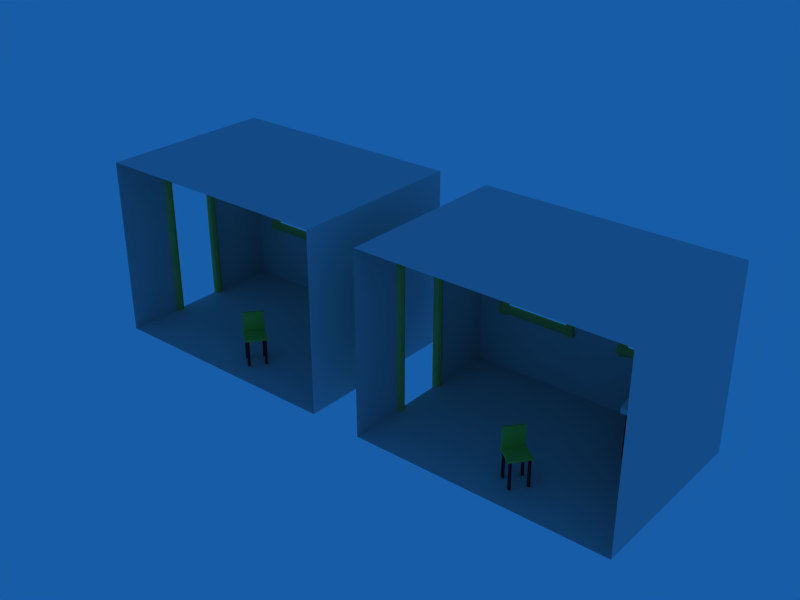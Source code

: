 # Source: room_for_parallax.blend  (saved by Blender 2.45.0; exported with 4.5.12 LTS)
import bpy
from mathutils import Matrix  # noqa: F401  (used for matrix-valued properties, if any)

bpy.ops.wm.read_factory_settings(use_empty=True)
scene = bpy.context.scene
scene.name = 'Scene'

# ---- collections
col_collection_1 = bpy.data.collections.new('Collection 1'); scene.collection.children.link(col_collection_1)

# ---- materials (node trees are filled in below, after node groups)
mat_material = bpy.data.materials.new('Material')
mat_material.alpha_threshold = 0.0
mat_material.preview_render_type = 'CUBE'
mat_material.roughness = 0.5
mat_material.line_color = (0.0, 0.0, 0.0, 1.0)
mat_matwhiteundertexture = bpy.data.materials.new('MatWhiteUnderTexture')
mat_matwhiteundertexture.alpha_threshold = 0.0
mat_matwhiteundertexture.preview_render_type = 'CUBE'
mat_matwhiteundertexture.diffuse_color = (1.0, 1.0, 1.0, 1.0)
mat_matwhiteundertexture.specular_color = (0.14, 0.14, 0.14)
mat_matwhiteundertexture.roughness = 0.5
mat_matwhiteundertexture.line_color = (0.0, 0.0, 0.0, 1.0)
mat_matwoodlegs = bpy.data.materials.new('MatWoodLegs')
mat_matwoodlegs.alpha_threshold = 0.0
mat_matwoodlegs.preview_render_type = 'CUBE'
mat_matwoodlegs.diffuse_color = (0.4, 0.12, 0.18, 1.0)
mat_matwoodlegs.specular_color = (0.14, 0.14, 0.14)
mat_matwoodlegs.roughness = 0.5
mat_matwoodlegs.line_color = (0.0, 0.0, 0.0, 1.0)
mat_matwood = bpy.data.materials.new('MatWood')
mat_matwood.alpha_threshold = 0.0
mat_matwood.preview_render_type = 'CUBE'
mat_matwood.diffuse_color = (0.5416, 0.7858, 0.2975, 1.0)
mat_matwood.specular_color = (0.14, 0.14, 0.14)
mat_matwood.roughness = 0.5
mat_matwood.line_color = (0.0, 0.0, 0.0, 1.0)
mat_matwoodedges = bpy.data.materials.new('MatWoodEdges')
mat_matwoodedges.alpha_threshold = 0.0
mat_matwoodedges.preview_render_type = 'CUBE'
mat_matwoodedges.diffuse_color = (0.7376, 0.7617, 0.3756, 1.0)
mat_matwoodedges.specular_color = (0.0, 0.0, 0.0)
mat_matwoodedges.roughness = 0.5
mat_matwoodedges.line_color = (0.0, 0.0, 0.0, 1.0)

# ---- node groups
ng_auto_smooth = bpy.data.node_groups.new('Auto Smooth', 'GeometryNodeTree')
_s = ng_auto_smooth.interface.new_socket(name='Geometry', in_out='OUTPUT', socket_type='NodeSocketGeometry')
_s = ng_auto_smooth.interface.new_socket(name='Geometry', in_out='INPUT', socket_type='NodeSocketGeometry')
_s = ng_auto_smooth.interface.new_socket(name='Angle', in_out='INPUT', socket_type='NodeSocketFloat')
_s.subtype = 'ANGLE'
_s.min_value = 0.0
_s.max_value = 3.142
ng_auto_smooth.is_modifier = True
_N = ng_auto_smooth.nodes; _L = ng_auto_smooth.links
n0 = _N.new('NodeGroupOutput'); n0.name = 'Group Output'; n0.location = (480, -100)
n1 = _N.new('NodeGroupInput'); n1.name = 'Group Input'; n1.location = (-420, -300)
n2 = _N.new('NodeGroupInput'); n2.name = 'Group Input.001'; n2.location = (-60, -100)
n3 = _N.new('GeometryNodeSetShadeSmooth'); n3.name = 'Set Shade Smooth'; n3.location = (120, -100)
n3.domain = 'EDGE'
n4 = _N.new('GeometryNodeSetShadeSmooth'); n4.name = 'Set Shade Smooth.001'; n4.location = (300, -100)
n5 = _N.new('GeometryNodeInputMeshEdgeAngle'); n5.name = 'Edge Angle'; n5.location = (-420, -220)
n6 = _N.new('GeometryNodeInputEdgeSmooth'); n6.name = 'Is Edge Smooth'; n6.location = (-60, -160)
n7 = _N.new('GeometryNodeInputShadeSmooth'); n7.name = 'Is Face Smooth'; n7.location = (-240, -340)
n8 = _N.new('FunctionNodeBooleanMath'); n8.name = 'Boolean Math'; n8.location = (-60, -220)
n9 = _N.new('FunctionNodeCompare'); n9.name = 'Compare'; n9.location = (-240, -180)
n9.operation = 'LESS_EQUAL'
_L.new(n5.outputs[0], n9.inputs[0])
_L.new(n4.outputs[0], n0.inputs[0])
_L.new(n1.outputs[1], n9.inputs[1])
_L.new(n9.outputs[0], n8.inputs[0])
_L.new(n7.outputs[0], n8.inputs[1])
_L.new(n2.outputs[0], n3.inputs[0])
_L.new(n6.outputs[0], n3.inputs[1])
_L.new(n3.outputs[0], n4.inputs[0])
_L.new(n8.outputs[0], n3.inputs[2])
n0.is_active_output = True

# ---- material node trees

# ---- world
world_world = bpy.data.worlds.new('World'); scene.world = world_world
world_world.color = (0.09224, 0.3601, 0.6523)
world_world.use_sun_shadow = False
world_world.sun_shadow_jitter_overblur = 0.0
world_world.cycles.sampling_method = 'MANUAL'
world_world.cycles.sample_map_resolution = 256

# ---- meshes
me_cube_007 = bpy.data.meshes.new('Cube.007')
me_cube_007.from_pydata([(1.4, 1.0, -1.0), (1.4, -1.0, -1.0), (-1.4, -1.0, -1.0), (-1.4, 1.0, -1.0), (1.4, 1.0, 1.0), (1.4, -1.0, 1.0), (-1.4, -1.0, 1.0), (-1.4, 1.0, 1.0), (-1.4, -0.3615, -1.0), (-1.4, 0.2318, -1.0), (-1.4, -0.3615, 0.6), (-1.4, 0.2318, 0.6), (-1.1, 1.0, -0.3), (-1.1, 1.0, 0.8), (-0.3, 1.0, 0.8), (-0.3, 1.0, -0.3), (1.1, 1.0, -0.3), (1.1, 1.0, 0.8), (0.3, 1.0, 0.8), (0.3, 1.0, -0.3)], [], [(4, 7, 6, 5), (0, 4, 5, 1), (2, 8, 1), (3, 0, 9), (6, 7, 11, 10), (3, 9, 11, 7), (2, 6, 10, 8), (9, 0, 1, 8), (14, 4, 18), (4, 17, 18), (13, 12, 7), (12, 3, 7), (4, 14, 7), (14, 13, 7), (0, 16, 4), (16, 17, 4), (12, 15, 3), (15, 19, 3), (19, 0, 3), (16, 0, 19), (19, 15, 14), (19, 14, 18)])
_uv = me_cube_007.uv_layers.new(name='UVTex')
_uv.uv.foreach_set('vector', [0.5039, 0.02785, -3.696, 0.02785, -3.696, -2.972, 0.5039, -2.972, 0.02785, 0.5, 0.02785, 3.5, -2.972, 3.5, -2.972, 0.5, 0.3039, 0.02785, 0.3039, 0.9856, 4.504, 0.02785, 0.3039, 0.02785, 4.504, 0.02785, 0.3039, -1.124, 0.02785, 0.5, 3.028, 0.5, 1.876, -0.1, 0.9856, -0.1, 0.02785, 0.5, -1.124, 0.5, -1.124, 2.9, 0.02785, 3.5, 0.02785, 0.5, 0.02785, 3.5, 0.9856, 2.9, 0.9856, 0.5, 0.3039, 0.8755, 4.504, 2.028, 4.504, -0.9722, 0.3039, -0.01444, 0.9539, 0.2, 3.504, 0.5, 1.854, 0.2, 0.5039, 0.5, 0.05394, 0.2, -1.146, 0.2, 0.7539, 0.2, 0.7539, -1.45, 0.3039, 0.5, 0.7539, 0.55, 0.3039, -0.5, 0.3039, 2.5, 0.5039, 0.5, -2.046, 0.2, -3.696, 0.5, 0.9539, 0.2, -0.2461, 0.2, -0.6961, 0.5, 0.5039, 0.5, 0.05394, 1.55, 0.5039, 3.5, 0.05394, 0.55, 0.05394, 2.2, 0.5039, 2.5, 0.7539, 0.55, 1.954, 0.55, 0.3039, -0.5, 0.9539, 0.55, 1.854, 0.55, -0.6961, -0.5, 0.8539, 0.55, 2.504, -0.5, -1.696, -0.5, 0.05394, 0.55, 0.5039, -0.5, -1.146, 0.55, 0.8539, 0.55, -0.04606, 0.55, -0.04606, 2.2, 0.8539, 0.55, -0.04606, 2.2, 0.8539, 2.2])
me_cube_007.materials.append(mat_material)
me_cube_007.use_remesh_preserve_volume = False
me_cube_007.use_remesh_preserve_attributes = False
me_cube_007.use_mirror_vertex_groups = False
me_cube_007.update()
me_cube_006 = bpy.data.meshes.new('Cube.006')
me_cube_006.from_pydata([(0.3, 0.3, 0.03), (0.3, -0.3, 0.03), (-0.3, -0.3, 0.03), (-0.3, 0.3, 0.03), (0.3, 0.3, -0.03), (0.3, -0.3, -0.03), (-0.3, -0.3, -0.03), (-0.3, 0.3, -0.03)], [], [(0, 3, 2, 1), (4, 5, 6, 7), (0, 1, 5, 4), (1, 2, 6, 5), (2, 3, 7, 6), (3, 0, 4, 7)])
_uv = me_cube_006.uv_layers.new(name='UVTex')
_uv.uv.foreach_set('vector', [0.0, 1.0, 1.0, 1.0, 1.0, 0.0, 0.0, 0.0, 0.0, 1.0, 1.0, 1.0, 1.0, 0.0, 0.0, 0.0, 0.0, 1.0, 1.0, 1.0, 1.0, 0.0, 0.0, 0.0, 0.0, 1.0, 1.0, 1.0, 1.0, 0.0, 0.0, 0.0, 0.0, 1.0, 1.0, 1.0, 1.0, 0.0, 0.0, 0.0, 1.0, 0.0, 0.0, 0.0, 0.0, 1.0, 1.0, 1.0])
me_cube_006.materials.append(mat_matwhiteundertexture)
me_cube_006.use_remesh_preserve_volume = False
me_cube_006.use_remesh_preserve_attributes = False
me_cube_006.use_mirror_vertex_groups = False
me_cube_006.update()
me_tableleg_001 = bpy.data.meshes.new('TableLeg.001')
me_tableleg_001.from_pydata([(0.02913, 0.02913, 0.0), (0.03806, 0.01576, 0.0), (0.04119, -1.801e-09, 0.0), (0.03806, -0.01576, 0.0), (0.02913, -0.02913, 0.0), (0.01576, -0.03806, 0.0), (6.22e-09, -0.04119, 0.0), (-0.01576, -0.03806, 0.0), (-0.02913, -0.02913, 0.0), (-0.03806, -0.01576, 0.0), (-0.04119, 4.912e-10, 0.0), (-0.03806, 0.01576, 0.0), (-0.02913, 0.02913, 0.0), (-0.01576, 0.03806, 0.0), (2.684e-08, 0.04119, 0.0), (0.01576, 0.03806, 0.0), (0.02913, 0.02913, -0.6), (0.03806, 0.01576, -0.6), (0.04119, -1.801e-09, -0.6), (0.03806, -0.01576, -0.6), (0.02913, -0.02913, -0.6), (0.01576, -0.03806, -0.6), (6.22e-09, -0.04119, -0.6), (-0.01576, -0.03806, -0.6), (-0.02913, -0.02913, -0.6), (-0.03806, -0.01576, -0.6), (-0.04119, 4.912e-10, -0.6), (-0.03806, 0.01576, -0.6), (-0.02913, 0.02913, -0.6), (-0.01576, 0.03806, -0.6), (2.684e-08, 0.04119, -0.6), (0.01576, 0.03806, -0.6)], [], [(1, 0, 16, 17), (2, 1, 17, 18), (3, 2, 18, 19), (4, 3, 19, 20), (5, 4, 20, 21), (6, 5, 21, 22), (7, 6, 22, 23), (8, 7, 23, 24), (9, 8, 24, 25), (10, 9, 25, 26), (11, 10, 26, 27), (12, 11, 27, 28), (13, 12, 28, 29), (14, 13, 29, 30), (15, 14, 30, 31), (0, 15, 31, 16), (31, 30, 29), (31, 29, 28), (16, 31, 28), (16, 28, 27), (17, 16, 27), (17, 27, 26), (18, 17, 26), (18, 26, 25), (19, 18, 25), (19, 25, 24), (20, 19, 24), (21, 20, 24), (21, 24, 23), (21, 23, 22), (15, 14, 13), (15, 13, 12), (0, 15, 12), (0, 12, 11), (1, 0, 11), (1, 11, 10), (2, 1, 10), (2, 10, 9), (3, 2, 9), (3, 9, 8), (4, 3, 8), (5, 4, 8), (5, 8, 7), (5, 7, 6)])
me_tableleg_001.polygons.foreach_set('use_smooth', [True] * 44)
me_tableleg_001.materials.append(mat_matwoodlegs)
me_tableleg_001.use_remesh_preserve_volume = False
me_tableleg_001.use_remesh_preserve_attributes = False
me_tableleg_001.use_mirror_vertex_groups = False
me_tableleg_001.update()
me_cube_005 = bpy.data.meshes.new('Cube.005')
me_cube_005.from_pydata([(0.3, 0.3, 0.03), (0.3, -0.3, 0.03), (-0.3, -0.3, 0.03), (-0.3, 0.3, 0.03), (0.3, 0.3, -0.03), (0.3, -0.3, -0.03), (-0.3, -0.3, -0.03), (-0.3, 0.3, -0.03)], [], [(0, 1, 2, 3), (4, 7, 6, 5), (0, 4, 5, 1), (1, 5, 6, 2), (2, 6, 7, 3), (4, 0, 3, 7)])
me_cube_005.materials.append(mat_matwood)
me_cube_005.use_remesh_preserve_volume = False
me_cube_005.use_remesh_preserve_attributes = False
me_cube_005.use_mirror_vertex_groups = False
me_cube_005.update()
me_cube_004 = bpy.data.meshes.new('Cube.004')
me_cube_004.from_pydata([(0.3, 0.3, 0.03), (0.3, -0.3, 0.03), (-0.3, -0.3, 0.03), (-0.3, 0.3, 0.03), (0.3, 0.3, -0.03), (0.3, -0.3, -0.03), (-0.3, -0.3, -0.03), (-0.3, 0.3, -0.03)], [], [(0, 1, 2, 3), (4, 7, 6, 5), (0, 4, 5, 1), (1, 5, 6, 2), (2, 6, 7, 3), (4, 0, 3, 7)])
me_cube_004.materials.append(mat_matwood)
me_cube_004.use_remesh_preserve_volume = False
me_cube_004.use_remesh_preserve_attributes = False
me_cube_004.use_mirror_vertex_groups = False
me_cube_004.update()
me_woodleg_001 = bpy.data.meshes.new('WoodLeg.001')
me_woodleg_001.from_pydata([(0.01055, 0.01055, -0.239), (0.01379, 0.005712, -0.239), (0.01493, -6.524e-10, -0.239), (0.01379, -0.005712, -0.239), (0.01055, -0.01055, -0.239), (0.005712, -0.01379, -0.239), (2.254e-09, -0.01493, -0.239), (-0.005712, -0.01379, -0.239), (-0.01055, -0.01055, -0.239), (-0.01379, -0.005712, -0.239), (-0.01493, 1.78e-10, -0.239), (-0.01379, 0.005712, -0.239), (-0.01055, 0.01055, -0.239), (-0.005712, 0.01379, -0.239), (9.727e-09, 0.01493, -0.239), (0.005712, 0.01379, -0.239), (0.01055, 0.01055, -0.5996), (0.01379, 0.005712, -0.5996), (0.01493, -6.524e-10, -0.5996), (0.01379, -0.005712, -0.5996), (0.01055, -0.01055, -0.5996), (0.005712, -0.01379, -0.5996), (2.254e-09, -0.01493, -0.5996), (-0.005712, -0.01379, -0.5996), (-0.01055, -0.01055, -0.5996), (-0.01379, -0.005712, -0.5996), (-0.01493, 1.78e-10, -0.5996), (-0.01379, 0.005712, -0.5996), (-0.01055, 0.01055, -0.5996), (-0.005712, 0.01379, -0.5996), (9.727e-09, 0.01493, -0.5996), (0.005712, 0.01379, -0.5996)], [], [(1, 0, 16, 17), (2, 1, 17, 18), (3, 2, 18, 19), (4, 3, 19, 20), (5, 4, 20, 21), (6, 5, 21, 22), (7, 6, 22, 23), (8, 7, 23, 24), (9, 8, 24, 25), (10, 9, 25, 26), (11, 10, 26, 27), (12, 11, 27, 28), (13, 12, 28, 29), (14, 13, 29, 30), (15, 14, 30, 31), (0, 15, 31, 16), (31, 30, 29), (31, 29, 28), (16, 31, 28), (16, 28, 27), (17, 16, 27), (17, 27, 26), (18, 17, 26), (18, 26, 25), (19, 18, 25), (19, 25, 24), (20, 19, 24), (21, 20, 24), (21, 24, 23), (21, 23, 22), (15, 14, 13), (15, 13, 12), (0, 15, 12), (0, 12, 11), (1, 0, 11), (1, 11, 10), (2, 1, 10), (2, 10, 9), (3, 2, 9), (3, 9, 8), (4, 3, 8), (5, 4, 8), (5, 8, 7), (5, 7, 6)])
me_woodleg_001.polygons.foreach_set('use_smooth', [True] * 44)
me_woodleg_001.materials.append(mat_matwoodlegs)
me_woodleg_001.use_remesh_preserve_volume = False
me_woodleg_001.use_remesh_preserve_attributes = False
me_woodleg_001.use_mirror_vertex_groups = False
me_woodleg_001.update()
me_tube_006 = bpy.data.meshes.new('Tube.006')
me_tube_006.from_pydata([(2.383e-08, 0.04677, 0.8493), (-0.03307, 0.03307, 0.8493), (-0.04677, 6.816e-08, 0.8493), (-0.03307, -0.03307, 0.8493), (-3.824e-08, -0.04677, 0.8493), (0.03307, -0.03307, 0.8493), (0.04677, 6.593e-08, 0.8493), (0.03307, 0.03307, 0.8493), (-1.193e-08, 0.04677, -0.05018), (-0.03307, 0.03307, -0.05018), (-0.04677, -1.636e-09, -0.05018), (-0.03307, -0.03307, -0.05018), (-1.895e-09, -0.04677, -0.05018), (0.03307, -0.03307, -0.05018), (0.04677, -4.237e-09, -0.05018), (0.03307, 0.03307, -0.05018)], [], [(8, 0, 7, 15), (0, 8, 9, 1), (10, 2, 1, 9), (11, 3, 2, 10), (12, 4, 3, 11), (13, 5, 4, 12), (14, 6, 5, 13), (15, 7, 6, 14), (15, 8, 9), (14, 15, 9), (14, 9, 10), (14, 10, 11), (13, 14, 11), (13, 11, 12), (7, 0, 1), (7, 1, 2), (6, 7, 2), (6, 2, 3), (5, 6, 3), (5, 3, 4)])
me_tube_006.materials.append(mat_matwoodedges)
me_tube_006.use_remesh_preserve_volume = False
me_tube_006.use_remesh_preserve_attributes = False
me_tube_006.use_mirror_vertex_groups = False
me_tube_006.update()
me_tube_007 = bpy.data.meshes.new('Tube.007')
me_tube_007.from_pydata([(1.545e-07, 1.147, -0.04677), (-0.03307, 1.147, -0.03307), (-0.04677, 1.147, -8.056e-09), (-0.03307, 1.147, 0.03307), (9.091e-08, 1.147, 0.04677), (0.03307, 1.147, 0.03307), (0.04677, 1.147, -5.825e-09), (0.03307, 1.147, -0.03307), (5.199e-08, -0.04755, -0.04677), (-0.03307, -0.04755, -0.03307), (-0.04677, -0.04755, 1.421e-08), (-0.03307, -0.04755, 0.03307), (6.054e-08, -0.04755, 0.04677), (0.03307, -0.04755, 0.03307), (0.04677, -0.04755, 1.681e-08), (0.03307, -0.04755, -0.03307)], [], [(8, 0, 7, 15), (0, 8, 9, 1), (10, 2, 1, 9), (11, 3, 2, 10), (12, 4, 3, 11), (13, 5, 4, 12), (14, 6, 5, 13), (15, 7, 6, 14), (5, 4, 3), (5, 3, 2), (6, 5, 2), (7, 6, 2), (7, 2, 1), (1, 0, 7), (13, 12, 11), (13, 11, 10), (14, 13, 10), (15, 14, 10), (15, 10, 9), (15, 9, 8)])
me_tube_007.materials.append(mat_matwoodedges)
me_tube_007.use_remesh_preserve_volume = False
me_tube_007.use_remesh_preserve_attributes = False
me_tube_007.use_mirror_vertex_groups = False
me_tube_007.update()
me_tube_001 = bpy.data.meshes.new('Tube.001')
me_tube_001.from_pydata([(-1.324e-08, 0.04677, 0.6038), (-0.03307, 0.03307, 0.6038), (-0.04677, 5.743e-08, 0.6038), (-0.03307, -0.03307, 0.6038), (-7.531e-08, -0.04677, 0.6038), (0.03307, -0.03307, 0.6038), (0.04677, 5.52e-08, 0.6038), (0.03307, 0.03307, 0.6038), (-1.769e-08, 0.04677, -0.08833), (-0.03307, 0.03307, -0.08833), (-0.04677, -3.304e-09, -0.08833), (-0.03307, -0.03307, -0.08833), (-7.657e-09, -0.04677, -0.08833), (0.03307, -0.03307, -0.08833), (0.04677, -5.905e-09, -0.08833), (0.03307, 0.03307, -0.08833)], [], [(8, 0, 7, 15), (0, 8, 9, 1), (10, 2, 1, 9), (11, 3, 2, 10), (12, 4, 3, 11), (13, 5, 4, 12), (14, 6, 5, 13), (15, 7, 6, 14), (15, 8, 9), (14, 15, 9), (14, 9, 10), (14, 10, 11), (13, 14, 11), (13, 11, 12), (7, 0, 1), (7, 1, 2), (6, 7, 2), (6, 2, 3), (5, 6, 3), (5, 3, 4)])
me_tube_001.materials.append(mat_matwoodedges)
me_tube_001.use_remesh_preserve_volume = False
me_tube_001.use_remesh_preserve_attributes = False
me_tube_001.use_mirror_vertex_groups = False
me_tube_001.update()
me_tube = bpy.data.meshes.new('Tube')
me_tube.from_pydata([(1.438e-07, 0.04677, 1.644), (-0.03307, 0.03307, 1.644), (-0.04677, 1.855e-07, 1.644), (-0.03307, -0.03307, 1.644), (8.173e-08, -0.04677, 1.644), (0.03307, -0.03307, 1.644), (0.04677, 1.833e-07, 1.644), (0.03307, 0.03307, 1.644), (-1.193e-08, 0.04677, -0.05018), (-0.03307, 0.03307, -0.05018), (-0.04677, -1.636e-09, -0.05018), (-0.03307, -0.03307, -0.05018), (-1.895e-09, -0.04677, -0.05018), (0.03307, -0.03307, -0.05018), (0.04677, -4.237e-09, -0.05018), (0.03307, 0.03307, -0.05018)], [], [(8, 0, 7, 15), (0, 8, 9, 1), (10, 2, 1, 9), (11, 3, 2, 10), (12, 4, 3, 11), (13, 5, 4, 12), (14, 6, 5, 13), (15, 7, 6, 14), (15, 8, 9), (14, 15, 9), (14, 9, 10), (14, 10, 11), (13, 14, 11), (13, 11, 12), (7, 0, 1), (7, 1, 2), (6, 7, 2), (6, 2, 3), (5, 6, 3), (5, 3, 4)])
me_tube.materials.append(mat_matwoodedges)
me_tube.use_remesh_preserve_volume = False
me_tube.use_remesh_preserve_attributes = False
me_tube.use_mirror_vertex_groups = False
me_tube.update()
me_tube_005 = bpy.data.meshes.new('Tube.005')
me_tube_005.from_pydata([(1.438e-07, 0.04677, 1.644), (-0.03307, 0.03307, 1.644), (-0.04677, 1.855e-07, 1.644), (-0.03307, -0.03307, 1.644), (8.173e-08, -0.04677, 1.644), (0.03307, -0.03307, 1.644), (0.04677, 1.833e-07, 1.644), (0.03307, 0.03307, 1.644), (-1.193e-08, 0.04677, -0.05018), (-0.03307, 0.03307, -0.05018), (-0.04677, -1.636e-09, -0.05018), (-0.03307, -0.03307, -0.05018), (-1.895e-09, -0.04677, -0.05018), (0.03307, -0.03307, -0.05018), (0.04677, -4.237e-09, -0.05018), (0.03307, 0.03307, -0.05018)], [], [(8, 0, 7, 15), (0, 8, 9, 1), (10, 2, 1, 9), (11, 3, 2, 10), (12, 4, 3, 11), (13, 5, 4, 12), (14, 6, 5, 13), (15, 7, 6, 14), (15, 8, 9), (14, 15, 9), (14, 9, 10), (14, 10, 11), (13, 14, 11), (13, 11, 12), (7, 0, 1), (7, 1, 2), (6, 7, 2), (6, 2, 3), (5, 6, 3), (5, 3, 4)])
me_tube_005.materials.append(mat_matwoodedges)
me_tube_005.use_remesh_preserve_volume = False
me_tube_005.use_remesh_preserve_attributes = False
me_tube_005.use_mirror_vertex_groups = False
me_tube_005.update()
me_tube_004 = bpy.data.meshes.new('Tube.004')
me_tube_004.from_pydata([(-1.324e-08, 0.04677, 0.6038), (-0.03307, 0.03307, 0.6038), (-0.04677, 5.743e-08, 0.6038), (-0.03307, -0.03307, 0.6038), (-7.531e-08, -0.04677, 0.6038), (0.03307, -0.03307, 0.6038), (0.04677, 5.52e-08, 0.6038), (0.03307, 0.03307, 0.6038), (-1.769e-08, 0.04677, -0.08833), (-0.03307, 0.03307, -0.08833), (-0.04677, -3.304e-09, -0.08833), (-0.03307, -0.03307, -0.08833), (-7.657e-09, -0.04677, -0.08833), (0.03307, -0.03307, -0.08833), (0.04677, -5.905e-09, -0.08833), (0.03307, 0.03307, -0.08833)], [], [(8, 0, 7, 15), (0, 8, 9, 1), (10, 2, 1, 9), (11, 3, 2, 10), (12, 4, 3, 11), (13, 5, 4, 12), (14, 6, 5, 13), (15, 7, 6, 14), (15, 8, 9), (14, 15, 9), (14, 9, 10), (14, 10, 11), (13, 14, 11), (13, 11, 12), (7, 0, 1), (7, 1, 2), (6, 7, 2), (6, 2, 3), (5, 6, 3), (5, 3, 4)])
me_tube_004.materials.append(mat_matwoodedges)
me_tube_004.use_remesh_preserve_volume = False
me_tube_004.use_remesh_preserve_attributes = False
me_tube_004.use_mirror_vertex_groups = False
me_tube_004.update()
me_tube_002 = bpy.data.meshes.new('Tube.002')
me_tube_002.from_pydata([(2.383e-08, 0.04677, 0.8493), (-0.03307, 0.03307, 0.8493), (-0.04677, 6.816e-08, 0.8493), (-0.03307, -0.03307, 0.8493), (-3.824e-08, -0.04677, 0.8493), (0.03307, -0.03307, 0.8493), (0.04677, 6.593e-08, 0.8493), (0.03307, 0.03307, 0.8493), (-1.193e-08, 0.04677, -0.05018), (-0.03307, 0.03307, -0.05018), (-0.04677, -1.636e-09, -0.05018), (-0.03307, -0.03307, -0.05018), (-1.895e-09, -0.04677, -0.05018), (0.03307, -0.03307, -0.05018), (0.04677, -4.237e-09, -0.05018), (0.03307, 0.03307, -0.05018)], [], [(8, 0, 7, 15), (0, 8, 9, 1), (10, 2, 1, 9), (11, 3, 2, 10), (12, 4, 3, 11), (13, 5, 4, 12), (14, 6, 5, 13), (15, 7, 6, 14), (15, 8, 9), (14, 15, 9), (14, 9, 10), (14, 10, 11), (13, 14, 11), (13, 11, 12), (7, 0, 1), (7, 1, 2), (6, 7, 2), (6, 2, 3), (5, 6, 3), (5, 3, 4)])
me_tube_002.materials.append(mat_matwoodedges)
me_tube_002.use_remesh_preserve_volume = False
me_tube_002.use_remesh_preserve_attributes = False
me_tube_002.use_mirror_vertex_groups = False
me_tube_002.update()
me_tube_003 = bpy.data.meshes.new('Tube.003')
me_tube_003.from_pydata([(1.545e-07, 1.147, -0.04677), (-0.03307, 1.147, -0.03307), (-0.04677, 1.147, -8.056e-09), (-0.03307, 1.147, 0.03307), (9.091e-08, 1.147, 0.04677), (0.03307, 1.147, 0.03307), (0.04677, 1.147, -5.825e-09), (0.03307, 1.147, -0.03307), (5.199e-08, -0.04755, -0.04677), (-0.03307, -0.04755, -0.03307), (-0.04677, -0.04755, 1.421e-08), (-0.03307, -0.04755, 0.03307), (6.054e-08, -0.04755, 0.04677), (0.03307, -0.04755, 0.03307), (0.04677, -0.04755, 1.681e-08), (0.03307, -0.04755, -0.03307)], [], [(8, 0, 7, 15), (0, 8, 9, 1), (10, 2, 1, 9), (11, 3, 2, 10), (12, 4, 3, 11), (13, 5, 4, 12), (14, 6, 5, 13), (15, 7, 6, 14), (5, 4, 3), (5, 3, 2), (6, 5, 2), (7, 6, 2), (7, 2, 1), (1, 0, 7), (13, 12, 11), (13, 11, 10), (14, 13, 10), (15, 14, 10), (15, 10, 9), (15, 9, 8)])
me_tube_003.materials.append(mat_matwoodedges)
me_tube_003.use_remesh_preserve_volume = False
me_tube_003.use_remesh_preserve_attributes = False
me_tube_003.use_mirror_vertex_groups = False
me_tube_003.update()
me_woodleg = bpy.data.meshes.new('WoodLeg')
me_woodleg.from_pydata([(0.01055, 0.01055, -0.239), (0.01379, 0.005712, -0.239), (0.01493, -6.524e-10, -0.239), (0.01379, -0.005712, -0.239), (0.01055, -0.01055, -0.239), (0.005712, -0.01379, -0.239), (2.254e-09, -0.01493, -0.239), (-0.005712, -0.01379, -0.239), (-0.01055, -0.01055, -0.239), (-0.01379, -0.005712, -0.239), (-0.01493, 1.78e-10, -0.239), (-0.01379, 0.005712, -0.239), (-0.01055, 0.01055, -0.239), (-0.005712, 0.01379, -0.239), (9.727e-09, 0.01493, -0.239), (0.005712, 0.01379, -0.239), (0.01055, 0.01055, -0.5996), (0.01379, 0.005712, -0.5996), (0.01493, -6.524e-10, -0.5996), (0.01379, -0.005712, -0.5996), (0.01055, -0.01055, -0.5996), (0.005712, -0.01379, -0.5996), (2.254e-09, -0.01493, -0.5996), (-0.005712, -0.01379, -0.5996), (-0.01055, -0.01055, -0.5996), (-0.01379, -0.005712, -0.5996), (-0.01493, 1.78e-10, -0.5996), (-0.01379, 0.005712, -0.5996), (-0.01055, 0.01055, -0.5996), (-0.005712, 0.01379, -0.5996), (9.727e-09, 0.01493, -0.5996), (0.005712, 0.01379, -0.5996)], [], [(1, 0, 16, 17), (2, 1, 17, 18), (3, 2, 18, 19), (4, 3, 19, 20), (5, 4, 20, 21), (6, 5, 21, 22), (7, 6, 22, 23), (8, 7, 23, 24), (9, 8, 24, 25), (10, 9, 25, 26), (11, 10, 26, 27), (12, 11, 27, 28), (13, 12, 28, 29), (14, 13, 29, 30), (15, 14, 30, 31), (0, 15, 31, 16), (31, 30, 29), (31, 29, 28), (16, 31, 28), (16, 28, 27), (17, 16, 27), (17, 27, 26), (18, 17, 26), (18, 26, 25), (19, 18, 25), (19, 25, 24), (20, 19, 24), (21, 20, 24), (21, 24, 23), (21, 23, 22), (15, 14, 13), (15, 13, 12), (0, 15, 12), (0, 12, 11), (1, 0, 11), (1, 11, 10), (2, 1, 10), (2, 10, 9), (3, 2, 9), (3, 9, 8), (4, 3, 8), (5, 4, 8), (5, 8, 7), (5, 7, 6)])
me_woodleg.polygons.foreach_set('use_smooth', [True] * 44)
me_woodleg.materials.append(mat_matwoodlegs)
me_woodleg.use_remesh_preserve_volume = False
me_woodleg.use_remesh_preserve_attributes = False
me_woodleg.use_mirror_vertex_groups = False
me_woodleg.update()
me_cube_003 = bpy.data.meshes.new('Cube.003')
me_cube_003.from_pydata([(0.3, 0.3, 0.03), (0.3, -0.3, 0.03), (-0.3, -0.3, 0.03), (-0.3, 0.3, 0.03), (0.3, 0.3, -0.03), (0.3, -0.3, -0.03), (-0.3, -0.3, -0.03), (-0.3, 0.3, -0.03)], [], [(0, 1, 2, 3), (4, 7, 6, 5), (0, 4, 5, 1), (1, 5, 6, 2), (2, 6, 7, 3), (4, 0, 3, 7)])
me_cube_003.materials.append(mat_matwood)
me_cube_003.use_remesh_preserve_volume = False
me_cube_003.use_remesh_preserve_attributes = False
me_cube_003.use_mirror_vertex_groups = False
me_cube_003.update()
me_cube_002 = bpy.data.meshes.new('Cube.002')
me_cube_002.from_pydata([(0.3, 0.3, 0.03), (0.3, -0.3, 0.03), (-0.3, -0.3, 0.03), (-0.3, 0.3, 0.03), (0.3, 0.3, -0.03), (0.3, -0.3, -0.03), (-0.3, -0.3, -0.03), (-0.3, 0.3, -0.03)], [], [(0, 1, 2, 3), (4, 7, 6, 5), (0, 4, 5, 1), (1, 5, 6, 2), (2, 6, 7, 3), (4, 0, 3, 7)])
me_cube_002.materials.append(mat_matwood)
me_cube_002.use_remesh_preserve_volume = False
me_cube_002.use_remesh_preserve_attributes = False
me_cube_002.use_mirror_vertex_groups = False
me_cube_002.update()
me_tableleg = bpy.data.meshes.new('TableLeg')
me_tableleg.from_pydata([(0.02913, 0.02913, 0.0), (0.03806, 0.01576, 0.0), (0.04119, -1.801e-09, 0.0), (0.03806, -0.01576, 0.0), (0.02913, -0.02913, 0.0), (0.01576, -0.03806, 0.0), (6.22e-09, -0.04119, 0.0), (-0.01576, -0.03806, 0.0), (-0.02913, -0.02913, 0.0), (-0.03806, -0.01576, 0.0), (-0.04119, 4.912e-10, 0.0), (-0.03806, 0.01576, 0.0), (-0.02913, 0.02913, 0.0), (-0.01576, 0.03806, 0.0), (2.684e-08, 0.04119, 0.0), (0.01576, 0.03806, 0.0), (0.02913, 0.02913, -0.6), (0.03806, 0.01576, -0.6), (0.04119, -1.801e-09, -0.6), (0.03806, -0.01576, -0.6), (0.02913, -0.02913, -0.6), (0.01576, -0.03806, -0.6), (6.22e-09, -0.04119, -0.6), (-0.01576, -0.03806, -0.6), (-0.02913, -0.02913, -0.6), (-0.03806, -0.01576, -0.6), (-0.04119, 4.912e-10, -0.6), (-0.03806, 0.01576, -0.6), (-0.02913, 0.02913, -0.6), (-0.01576, 0.03806, -0.6), (2.684e-08, 0.04119, -0.6), (0.01576, 0.03806, -0.6)], [], [(1, 0, 16, 17), (2, 1, 17, 18), (3, 2, 18, 19), (4, 3, 19, 20), (5, 4, 20, 21), (6, 5, 21, 22), (7, 6, 22, 23), (8, 7, 23, 24), (9, 8, 24, 25), (10, 9, 25, 26), (11, 10, 26, 27), (12, 11, 27, 28), (13, 12, 28, 29), (14, 13, 29, 30), (15, 14, 30, 31), (0, 15, 31, 16), (31, 30, 29), (31, 29, 28), (16, 31, 28), (16, 28, 27), (17, 16, 27), (17, 27, 26), (18, 17, 26), (18, 26, 25), (19, 18, 25), (19, 25, 24), (20, 19, 24), (21, 20, 24), (21, 24, 23), (21, 23, 22), (15, 14, 13), (15, 13, 12), (0, 15, 12), (0, 12, 11), (1, 0, 11), (1, 11, 10), (2, 1, 10), (2, 10, 9), (3, 2, 9), (3, 9, 8), (4, 3, 8), (5, 4, 8), (5, 8, 7), (5, 7, 6)])
me_tableleg.polygons.foreach_set('use_smooth', [True] * 44)
me_tableleg.materials.append(mat_matwoodlegs)
me_tableleg.use_remesh_preserve_volume = False
me_tableleg.use_remesh_preserve_attributes = False
me_tableleg.use_mirror_vertex_groups = False
me_tableleg.update()
me_cube_001 = bpy.data.meshes.new('Cube.001')
me_cube_001.from_pydata([(0.3, 0.3, 0.03), (0.3, -0.3, 0.03), (-0.3, -0.3, 0.03), (-0.3, 0.3, 0.03), (0.3, 0.3, -0.03), (0.3, -0.3, -0.03), (-0.3, -0.3, -0.03), (-0.3, 0.3, -0.03)], [], [(0, 3, 2, 1), (4, 5, 6, 7), (0, 1, 5, 4), (1, 2, 6, 5), (2, 3, 7, 6), (3, 0, 4, 7)])
_uv = me_cube_001.uv_layers.new(name='UVTex')
_uv.uv.foreach_set('vector', [0.0, 1.0, 1.0, 1.0, 1.0, 0.0, 0.0, 0.0, 0.0, 1.0, 1.0, 1.0, 1.0, 0.0, 0.0, 0.0, 0.0, 1.0, 1.0, 1.0, 1.0, 0.0, 0.0, 0.0, 0.0, 1.0, 1.0, 1.0, 1.0, 0.0, 0.0, 0.0, 0.0, 1.0, 1.0, 1.0, 1.0, 0.0, 0.0, 0.0, 1.0, 0.0, 0.0, 0.0, 0.0, 1.0, 1.0, 1.0])
me_cube_001.materials.append(mat_matwhiteundertexture)
me_cube_001.use_remesh_preserve_volume = False
me_cube_001.use_remesh_preserve_attributes = False
me_cube_001.use_mirror_vertex_groups = False
me_cube_001.update()
me_cube = bpy.data.meshes.new('Cube')
me_cube.from_pydata([(1.4, 1.0, -1.0), (1.4, -1.0, -1.0), (-1.4, -1.0, -1.0), (-1.4, 1.0, -1.0), (1.4, 1.0, 1.0), (1.4, -1.0, 1.0), (-1.4, -1.0, 1.0), (-1.4, 1.0, 1.0), (-1.4, -0.3615, -1.0), (-1.4, 0.2318, -1.0), (-1.4, -0.3615, 0.6), (-1.4, 0.2318, 0.6), (-1.1, 1.0, -0.3), (-1.1, 1.0, 0.8), (-0.3, 1.0, 0.8), (-0.3, 1.0, -0.3), (1.1, 1.0, -0.3), (1.1, 1.0, 0.8), (0.3, 1.0, 0.8), (0.3, 1.0, -0.3)], [], [(4, 7, 6, 5), (0, 4, 5, 1), (2, 8, 1), (3, 0, 9), (6, 7, 11, 10), (3, 9, 11, 7), (2, 6, 10, 8), (9, 0, 1, 8), (14, 4, 18), (4, 17, 18), (13, 12, 7), (12, 3, 7), (4, 14, 7), (14, 13, 7), (0, 16, 4), (16, 17, 4), (12, 15, 3), (15, 19, 3), (19, 0, 3), (16, 0, 19), (19, 15, 14), (19, 14, 18)])
_uv = me_cube.uv_layers.new(name='UVTex')
_uv.uv.foreach_set('vector', [0.2, 1.0, -1.2, 1.0, -1.2, 1.788e-07, 0.2, -2.98e-07, 1.0, 0.5, 1.0, 1.5, -2.98e-07, 1.5, 0.0, 0.5, 0.8, 8.941e-08, 0.8, 0.3192, 2.2, 0.0, 0.8, 2.384e-07, 2.2, -5.96e-08, 0.8, -0.3841, 1.788e-07, 0.5, 1.0, 0.5, 0.6159, 0.3, 0.3192, 0.3, 2.384e-07, 0.5, -0.3841, 0.5, -0.3841, 1.3, 0.0, 1.5, 8.941e-08, 0.5, 1.788e-07, 1.5, 0.3192, 1.3, 0.3192, 0.5, 0.8, 0.6159, 2.2, 1.0, 2.2, 0.0, 0.8, 0.3192, 0.35, 0.4, 1.2, 0.5, 0.65, 0.4, 1.2, 0.5, 1.05, 0.4, 0.65, 0.4, 0.95, 0.4, 0.95, -0.15, 0.8, 0.5, 0.95, -0.15, 0.8, -0.5, 0.8, 0.5, 2.2, 0.5, 1.35, 0.4, 0.8, 0.5, 1.35, 0.4, 0.95, 0.4, 0.8, 0.5, 0.2, 0.5, 0.05, 0.85, 0.2, 1.5, 0.05, 0.85, 0.05, 1.4, 0.2, 1.5, 0.95, 0.85, 1.35, 0.85, 0.8, 0.5, 1.35, 0.85, 1.65, 0.85, 0.8, 0.5, -0.35, 0.85, 0.2, 0.5, -1.2, 0.5, 0.05, 0.85, 0.2, 0.5, -0.35, 0.85, 0.65, -0.15, 0.35, -0.15, 0.35, 0.4, 0.65, -0.15, 0.35, 0.4, 0.65, 0.4])
me_cube.materials.append(mat_material)
me_cube.use_remesh_preserve_volume = False
me_cube.use_remesh_preserve_attributes = False
me_cube.use_mirror_vertex_groups = False
me_cube.update()

# ---- objects
ob_cube_001 = bpy.data.objects.new('Cube.001', me_cube_007)
ob_tabletop_001 = bpy.data.objects.new('TableTop.001', me_cube_006)
ob_circle_013 = bpy.data.objects.new('Circle.013', me_tableleg_001)
ob_circle_012 = bpy.data.objects.new('Circle.012', me_tableleg_001)
ob_circle_011 = bpy.data.objects.new('Circle.011', me_tableleg_001)
ob_circle_010 = bpy.data.objects.new('Circle.010', me_tableleg_001)
ob_chairmiddle_001 = bpy.data.objects.new('ChairMiddle.001', me_cube_005)
ob_chairtop_001 = bpy.data.objects.new('ChairTop.001', me_cube_004)
ob_circle_009 = bpy.data.objects.new('Circle.009', me_woodleg_001)
ob_circle_008 = bpy.data.objects.new('Circle.008', me_woodleg_001)
ob_circle_007 = bpy.data.objects.new('Circle.007', me_woodleg_001)
ob_woodleg1_001 = bpy.data.objects.new('WoodLeg1.001', me_woodleg_001)
ob_tube_021 = bpy.data.objects.new('Tube.021', me_tube_006)
ob_tube_020 = bpy.data.objects.new('Tube.020', me_tube_007)
ob_tube_019 = bpy.data.objects.new('Tube.019', me_tube_006)
ob_tube_018 = bpy.data.objects.new('Tube.018', me_tube_007)
ob_tube_017 = bpy.data.objects.new('Tube.017', me_tube_007)
ob_tube_016 = bpy.data.objects.new('Tube.016', me_tube_006)
ob_tube_015 = bpy.data.objects.new('Tube.015', me_tube_007)
ob_tube_014 = bpy.data.objects.new('Tube.014', me_tube_006)
ob_tube_013 = bpy.data.objects.new('Tube.013', me_tube_001)
ob_tube_012 = bpy.data.objects.new('Tube.012', me_tube)
ob_tube_011 = bpy.data.objects.new('Tube.011', me_tube)
ob_tube_010 = bpy.data.objects.new('Tube.010', me_tube_005)
ob_tube_009 = bpy.data.objects.new('Tube.009', me_tube_005)
ob_tube_008 = bpy.data.objects.new('Tube.008', me_tube_004)
ob_tube_007 = bpy.data.objects.new('Tube.007', me_tube_002)
ob_tube_006 = bpy.data.objects.new('Tube.006', me_tube_003)
ob_tube_005 = bpy.data.objects.new('Tube.005', me_tube_002)
ob_tube_001 = bpy.data.objects.new('Tube.001', me_tube_003)
ob_tube_004 = bpy.data.objects.new('Tube.004', me_tube_003)
ob_tube = bpy.data.objects.new('Tube', me_tube_002)
ob_tube_003 = bpy.data.objects.new('Tube.003', me_tube_003)
ob_tube_002 = bpy.data.objects.new('Tube.002', me_tube_002)
ob_woodleg1 = bpy.data.objects.new('WoodLeg1', me_woodleg)
ob_circle_006 = bpy.data.objects.new('Circle.006', me_woodleg)
ob_circle_005 = bpy.data.objects.new('Circle.005', me_woodleg)
ob_circle_004 = bpy.data.objects.new('Circle.004', me_woodleg)
ob_chairtop = bpy.data.objects.new('ChairTop', me_cube_003)
ob_chairmiddle = bpy.data.objects.new('ChairMiddle', me_cube_002)
ob_circle_003 = bpy.data.objects.new('Circle.003', me_tableleg)
ob_circle_002 = bpy.data.objects.new('Circle.002', me_tableleg)
ob_circle_001 = bpy.data.objects.new('Circle.001', me_tableleg)
ob_circle = bpy.data.objects.new('Circle', me_tableleg)
ob_tabletop = bpy.data.objects.new('TableTop', me_cube_001)
ob_cube = bpy.data.objects.new('Cube', me_cube)

# ---- transforms, parenting, visibility, modifiers, constraints
ob_cube_001.location = (-3.397, 0.01856, 1.0)
ob_cube_001.lock_rotations_4d = False
ob_cube_001.empty_display_type = 'ARROWS'
ob_cube_001.color = (0.0, 0.0, 0.0, 1.0)
ob_cube_001.lineart.crease_threshold = 0.0
ob_tabletop_001.location = (-2.435, 0.6201, 0.5443)
ob_tabletop_001.rotation_euler = (0.0, -0.0, 0.1469)
ob_tabletop_001.lock_rotations_4d = False
ob_tabletop_001.empty_display_type = 'ARROWS'
ob_tabletop_001.color = (0.0, 0.0, 0.0, 1.0)
ob_tabletop_001.lineart.crease_threshold = 0.0
ob_circle_013.location = (-2.691, 0.8194, 0.5443)
ob_circle_013.rotation_euler = (0.0, -0.0, 0.1469)
ob_circle_013.lock_rotations_4d = False
ob_circle_013.empty_display_type = 'ARROWS'
ob_circle_013.color = (0.0, 0.0, 0.0, 1.0)
ob_circle_013.lineart.crease_threshold = 0.0
_m = ob_circle_013.modifiers.new('Auto Smooth', 'NODES')
_m.node_group = ng_auto_smooth
_gi = [s.identifier for s in ng_auto_smooth.interface.items_tree if s.item_type == 'SOCKET' and s.in_out == 'INPUT']
_m[_gi[1]] = 0.5236  # Angle
ob_circle_012.location = (-2.623, 0.3592, 0.5443)
ob_circle_012.rotation_euler = (0.0, -0.0, 0.1469)
ob_circle_012.lock_rotations_4d = False
ob_circle_012.empty_display_type = 'ARROWS'
ob_circle_012.color = (0.0, 0.0, 0.0, 1.0)
ob_circle_012.lineart.crease_threshold = 0.0
_m = ob_circle_012.modifiers.new('Auto Smooth', 'NODES')
_m.node_group = ng_auto_smooth
_gi = [s.identifier for s in ng_auto_smooth.interface.items_tree if s.item_type == 'SOCKET' and s.in_out == 'INPUT']
_m[_gi[1]] = 0.5236  # Angle
ob_circle_011.location = (-2.178, 0.4354, 0.5443)
ob_circle_011.rotation_euler = (0.0, -0.0, 0.1469)
ob_circle_011.lock_rotations_4d = False
ob_circle_011.empty_display_type = 'ARROWS'
ob_circle_011.color = (0.0, 0.0, 0.0, 1.0)
ob_circle_011.lineart.crease_threshold = 0.0
_m = ob_circle_011.modifiers.new('Auto Smooth', 'NODES')
_m.node_group = ng_auto_smooth
_gi = [s.identifier for s in ng_auto_smooth.interface.items_tree if s.item_type == 'SOCKET' and s.in_out == 'INPUT']
_m[_gi[1]] = 0.5236  # Angle
ob_circle_010.location = (-2.257, 0.8767, 0.5443)
ob_circle_010.rotation_euler = (0.0, -0.0, 0.1469)
ob_circle_010.lock_rotations_4d = False
ob_circle_010.empty_display_type = 'ARROWS'
ob_circle_010.color = (0.0, 0.0, 0.0, 1.0)
ob_circle_010.lineart.crease_threshold = 0.0
_m = ob_circle_010.modifiers.new('Auto Smooth', 'NODES')
_m.node_group = ng_auto_smooth
_gi = [s.identifier for s in ng_auto_smooth.interface.items_tree if s.item_type == 'SOCKET' and s.in_out == 'INPUT']
_m[_gi[1]] = 0.5236  # Angle
ob_chairmiddle_001.location = (-3.214, -0.6013, 0.3074)
ob_chairmiddle_001.rotation_euler = (0.0, -0.0, -0.6501)
ob_chairmiddle_001.scale = (0.4, 0.4, 0.4)
ob_chairmiddle_001.lock_rotations_4d = False
ob_chairmiddle_001.empty_display_type = 'ARROWS'
ob_chairmiddle_001.color = (0.0, 0.0, 0.0, 1.0)
ob_chairmiddle_001.lineart.crease_threshold = 0.0
ob_chairtop_001.location = (-3.293, -0.5413, 0.4231)
ob_chairtop_001.rotation_euler = (-0.6501, -1.571, 0.0)
ob_chairtop_001.scale = (0.4, 0.3757, 0.4)
ob_chairtop_001.lock_rotations_4d = False
ob_chairtop_001.empty_display_type = 'ARROWS'
ob_chairtop_001.color = (0.0, 0.0, 0.0, 1.0)
ob_chairtop_001.lineart.crease_threshold = 0.0
ob_circle_009.location = (-3.081, -0.5845, 0.5443)
ob_circle_009.rotation_euler = (0.0, -0.0, -0.6501)
ob_circle_009.lock_rotations_4d = False
ob_circle_009.empty_display_type = 'ARROWS'
ob_circle_009.color = (0.0, 0.0, 0.0, 1.0)
ob_circle_009.lineart.crease_threshold = 0.0
_m = ob_circle_009.modifiers.new('Auto Smooth', 'NODES')
_m.node_group = ng_auto_smooth
_gi = [s.identifier for s in ng_auto_smooth.interface.items_tree if s.item_type == 'SOCKET' and s.in_out == 'INPUT']
_m[_gi[1]] = 0.5236  # Angle
ob_circle_008.location = (-3.222, -0.4763, 0.5443)
ob_circle_008.rotation_euler = (0.0, -0.0, -0.6501)
ob_circle_008.lock_rotations_4d = False
ob_circle_008.empty_display_type = 'ARROWS'
ob_circle_008.color = (0.0, 0.0, 0.0, 1.0)
ob_circle_008.lineart.crease_threshold = 0.0
_m = ob_circle_008.modifiers.new('Auto Smooth', 'NODES')
_m.node_group = ng_auto_smooth
_gi = [s.identifier for s in ng_auto_smooth.interface.items_tree if s.item_type == 'SOCKET' and s.in_out == 'INPUT']
_m[_gi[1]] = 0.5236  # Angle
ob_circle_007.location = (-3.339, -0.6223, 0.5443)
ob_circle_007.rotation_euler = (0.0, -0.0, -0.6501)
ob_circle_007.lock_rotations_4d = False
ob_circle_007.empty_display_type = 'ARROWS'
ob_circle_007.color = (0.0, 0.0, 0.0, 1.0)
ob_circle_007.lineart.crease_threshold = 0.0
_m = ob_circle_007.modifiers.new('Auto Smooth', 'NODES')
_m.node_group = ng_auto_smooth
_gi = [s.identifier for s in ng_auto_smooth.interface.items_tree if s.item_type == 'SOCKET' and s.in_out == 'INPUT']
_m[_gi[1]] = 0.5236  # Angle
ob_woodleg1_001.location = (-3.193, -0.7313, 0.5443)
ob_woodleg1_001.rotation_euler = (0.0, -0.0, -0.6501)
ob_woodleg1_001.lock_rotations_4d = False
ob_woodleg1_001.empty_display_type = 'ARROWS'
ob_woodleg1_001.color = (0.0, 0.0, 0.0, 1.0)
ob_woodleg1_001.lineart.crease_threshold = 0.0
_m = ob_woodleg1_001.modifiers.new('Auto Smooth', 'NODES')
_m.node_group = ng_auto_smooth
_gi = [s.identifier for s in ng_auto_smooth.interface.items_tree if s.item_type == 'SOCKET' and s.in_out == 'INPUT']
_m[_gi[1]] = 0.5236  # Angle
ob_tube_021.location = (-4.497, 1.019, 0.7)
ob_tube_021.rotation_euler = (1.571, -0.0, 1.571)
ob_tube_021.lock_rotations_4d = False
ob_tube_021.empty_display_type = 'ARROWS'
ob_tube_021.color = (0.0, 0.0, 0.0, 1.0)
ob_tube_021.lineart.crease_threshold = 0.0
ob_tube_020.location = (-4.497, 1.019, 0.7)
ob_tube_020.rotation_euler = (1.571, -0.0, 1.571)
ob_tube_020.lock_rotations_4d = False
ob_tube_020.empty_display_type = 'ARROWS'
ob_tube_020.color = (0.0, 0.0, 0.0, 1.0)
ob_tube_020.lineart.crease_threshold = 0.0
ob_tube_019.location = (-4.497, 1.019, 1.8)
ob_tube_019.rotation_euler = (1.571, -0.0, 1.571)
ob_tube_019.lock_rotations_4d = False
ob_tube_019.empty_display_type = 'ARROWS'
ob_tube_019.color = (0.0, 0.0, 0.0, 1.0)
ob_tube_019.lineart.crease_threshold = 0.0
ob_tube_018.location = (-3.697, 1.019, 0.7)
ob_tube_018.rotation_euler = (1.571, -0.0, 1.571)
ob_tube_018.lock_rotations_4d = False
ob_tube_018.empty_display_type = 'ARROWS'
ob_tube_018.color = (0.0, 0.0, 0.0, 1.0)
ob_tube_018.lineart.crease_threshold = 0.0
ob_tube_017.location = (-2.297, 1.019, 0.7)
ob_tube_017.rotation_euler = (1.571, -0.0, 1.571)
ob_tube_017.lock_rotations_4d = False
ob_tube_017.empty_display_type = 'ARROWS'
ob_tube_017.color = (0.0, 0.0, 0.0, 1.0)
ob_tube_017.lineart.crease_threshold = 0.0
ob_tube_016.location = (-3.097, 1.019, 1.8)
ob_tube_016.rotation_euler = (1.571, -0.0, 1.571)
ob_tube_016.lock_rotations_4d = False
ob_tube_016.empty_display_type = 'ARROWS'
ob_tube_016.color = (0.0, 0.0, 0.0, 1.0)
ob_tube_016.lineart.crease_threshold = 0.0
ob_tube_015.location = (-3.097, 1.019, 0.7)
ob_tube_015.rotation_euler = (1.571, -0.0, 1.571)
ob_tube_015.lock_rotations_4d = False
ob_tube_015.empty_display_type = 'ARROWS'
ob_tube_015.color = (0.0, 0.0, 0.0, 1.0)
ob_tube_015.lineart.crease_threshold = 0.0
ob_tube_014.location = (-3.097, 1.019, 0.7)
ob_tube_014.rotation_euler = (1.571, -0.0, 1.571)
ob_tube_014.lock_rotations_4d = False
ob_tube_014.empty_display_type = 'ARROWS'
ob_tube_014.color = (0.0, 0.0, 0.0, 1.0)
ob_tube_014.lineart.crease_threshold = 0.0
ob_tube_013.location = (-4.797, -0.2944, 1.604)
ob_tube_013.rotation_euler = (1.571, -0.0, 3.142)
ob_tube_013.lock_rotations_4d = False
ob_tube_013.empty_display_type = 'ARROWS'
ob_tube_013.color = (0.0, 0.0, 0.0, 1.0)
ob_tube_013.lineart.crease_threshold = 0.0
ob_tube_012.location = (-4.797, -0.3357, 0.009964)
ob_tube_012.rotation_euler = (1.192e-07, -1.51e-07, 3.142)
ob_tube_012.lock_rotations_4d = False
ob_tube_012.empty_display_type = 'ARROWS'
ob_tube_012.color = (0.0, 0.0, 0.0, 1.0)
ob_tube_012.lineart.crease_threshold = 0.0
ob_tube_011.location = (-4.797, 0.2643, 0.009964)
ob_tube_011.rotation_euler = (1.192e-07, -1.51e-07, 3.142)
ob_tube_011.lock_rotations_4d = False
ob_tube_011.empty_display_type = 'ARROWS'
ob_tube_011.color = (0.0, 0.0, 0.0, 1.0)
ob_tube_011.lineart.crease_threshold = 0.0
ob_tube_010.location = (-1.4, 0.2458, 0.009964)
ob_tube_010.rotation_euler = (1.192e-07, -1.51e-07, 3.142)
ob_tube_010.lock_rotations_4d = False
ob_tube_010.empty_display_type = 'ARROWS'
ob_tube_010.color = (0.0, 0.0, 0.0, 1.0)
ob_tube_010.lineart.crease_threshold = 0.0
ob_tube_009.location = (-1.4, -0.3542, 0.009964)
ob_tube_009.rotation_euler = (1.192e-07, -1.51e-07, 3.142)
ob_tube_009.lock_rotations_4d = False
ob_tube_009.empty_display_type = 'ARROWS'
ob_tube_009.color = (0.0, 0.0, 0.0, 1.0)
ob_tube_009.lineart.crease_threshold = 0.0
ob_tube_008.location = (-1.4, -0.3129, 1.604)
ob_tube_008.rotation_euler = (1.571, -0.0, 3.142)
ob_tube_008.lock_rotations_4d = False
ob_tube_008.empty_display_type = 'ARROWS'
ob_tube_008.color = (0.0, 0.0, 0.0, 1.0)
ob_tube_008.lineart.crease_threshold = 0.0
ob_tube_007.location = (0.3, 1.0, 0.7)
ob_tube_007.rotation_euler = (1.571, -0.0, 1.571)
ob_tube_007.lock_rotations_4d = False
ob_tube_007.empty_display_type = 'ARROWS'
ob_tube_007.color = (0.0, 0.0, 0.0, 1.0)
ob_tube_007.lineart.crease_threshold = 0.0
ob_tube_006.location = (0.3, 1.0, 0.7)
ob_tube_006.rotation_euler = (1.571, -0.0, 1.571)
ob_tube_006.lock_rotations_4d = False
ob_tube_006.empty_display_type = 'ARROWS'
ob_tube_006.color = (0.0, 0.0, 0.0, 1.0)
ob_tube_006.lineart.crease_threshold = 0.0
ob_tube_005.location = (0.3, 1.0, 1.8)
ob_tube_005.rotation_euler = (1.571, -0.0, 1.571)
ob_tube_005.lock_rotations_4d = False
ob_tube_005.empty_display_type = 'ARROWS'
ob_tube_005.color = (0.0, 0.0, 0.0, 1.0)
ob_tube_005.lineart.crease_threshold = 0.0
ob_tube_001.location = (1.1, 1.0, 0.7)
ob_tube_001.rotation_euler = (1.571, -0.0, 1.571)
ob_tube_001.lock_rotations_4d = False
ob_tube_001.empty_display_type = 'ARROWS'
ob_tube_001.color = (0.0, 0.0, 0.0, 1.0)
ob_tube_001.lineart.crease_threshold = 0.0
ob_tube_004.location = (-0.3, 1.0, 0.7)
ob_tube_004.rotation_euler = (1.571, -0.0, 1.571)
ob_tube_004.lock_rotations_4d = False
ob_tube_004.empty_display_type = 'ARROWS'
ob_tube_004.color = (0.0, 0.0, 0.0, 1.0)
ob_tube_004.lineart.crease_threshold = 0.0
ob_tube.location = (-1.1, 1.0, 1.8)
ob_tube.rotation_euler = (1.571, -0.0, 1.571)
ob_tube.lock_rotations_4d = False
ob_tube.empty_display_type = 'ARROWS'
ob_tube.color = (0.0, 0.0, 0.0, 1.0)
ob_tube.lineart.crease_threshold = 0.0
ob_tube_003.location = (-1.1, 1.0, 0.7)
ob_tube_003.rotation_euler = (1.571, -0.0, 1.571)
ob_tube_003.lock_rotations_4d = False
ob_tube_003.empty_display_type = 'ARROWS'
ob_tube_003.color = (0.0, 0.0, 0.0, 1.0)
ob_tube_003.lineart.crease_threshold = 0.0
ob_tube_002.location = (-1.1, 1.0, 0.7)
ob_tube_002.rotation_euler = (1.571, -0.0, 1.571)
ob_tube_002.lock_rotations_4d = False
ob_tube_002.empty_display_type = 'ARROWS'
ob_tube_002.color = (0.0, 0.0, 0.0, 1.0)
ob_tube_002.lineart.crease_threshold = 0.0
ob_woodleg1.location = (0.2048, -0.7499, 0.5443)
ob_woodleg1.rotation_euler = (0.0, -0.0, -0.6501)
ob_woodleg1.lock_rotations_4d = False
ob_woodleg1.empty_display_type = 'ARROWS'
ob_woodleg1.color = (0.0, 0.0, 0.0, 1.0)
ob_woodleg1.lineart.crease_threshold = 0.0
_m = ob_woodleg1.modifiers.new('Auto Smooth', 'NODES')
_m.node_group = ng_auto_smooth
_gi = [s.identifier for s in ng_auto_smooth.interface.items_tree if s.item_type == 'SOCKET' and s.in_out == 'INPUT']
_m[_gi[1]] = 0.5236  # Angle
ob_circle_006.location = (0.05869, -0.6408, 0.5443)
ob_circle_006.rotation_euler = (0.0, -0.0, -0.6501)
ob_circle_006.lock_rotations_4d = False
ob_circle_006.empty_display_type = 'ARROWS'
ob_circle_006.color = (0.0, 0.0, 0.0, 1.0)
ob_circle_006.lineart.crease_threshold = 0.0
_m = ob_circle_006.modifiers.new('Auto Smooth', 'NODES')
_m.node_group = ng_auto_smooth
_gi = [s.identifier for s in ng_auto_smooth.interface.items_tree if s.item_type == 'SOCKET' and s.in_out == 'INPUT']
_m[_gi[1]] = 0.5236  # Angle
ob_circle_005.location = (0.175, -0.4948, 0.5443)
ob_circle_005.rotation_euler = (0.0, -0.0, -0.6501)
ob_circle_005.lock_rotations_4d = False
ob_circle_005.empty_display_type = 'ARROWS'
ob_circle_005.color = (0.0, 0.0, 0.0, 1.0)
ob_circle_005.lineart.crease_threshold = 0.0
_m = ob_circle_005.modifiers.new('Auto Smooth', 'NODES')
_m.node_group = ng_auto_smooth
_gi = [s.identifier for s in ng_auto_smooth.interface.items_tree if s.item_type == 'SOCKET' and s.in_out == 'INPUT']
_m[_gi[1]] = 0.5236  # Angle
ob_circle_004.location = (0.3164, -0.603, 0.5443)
ob_circle_004.rotation_euler = (0.0, -0.0, -0.6501)
ob_circle_004.lock_rotations_4d = False
ob_circle_004.empty_display_type = 'ARROWS'
ob_circle_004.color = (0.0, 0.0, 0.0, 1.0)
ob_circle_004.lineart.crease_threshold = 0.0
_m = ob_circle_004.modifiers.new('Auto Smooth', 'NODES')
_m.node_group = ng_auto_smooth
_gi = [s.identifier for s in ng_auto_smooth.interface.items_tree if s.item_type == 'SOCKET' and s.in_out == 'INPUT']
_m[_gi[1]] = 0.5236  # Angle
ob_chairtop.location = (0.1041, -0.5598, 0.4231)
ob_chairtop.rotation_euler = (-0.6501, -1.571, 0.0)
ob_chairtop.scale = (0.4, 0.3757, 0.4)
ob_chairtop.lock_rotations_4d = False
ob_chairtop.empty_display_type = 'ARROWS'
ob_chairtop.color = (0.0, 0.0, 0.0, 1.0)
ob_chairtop.lineart.crease_threshold = 0.0
ob_chairmiddle.location = (0.1831, -0.6199, 0.3074)
ob_chairmiddle.rotation_euler = (0.0, -0.0, -0.6501)
ob_chairmiddle.scale = (0.4, 0.4, 0.4)
ob_chairmiddle.lock_rotations_4d = False
ob_chairmiddle.empty_display_type = 'ARROWS'
ob_chairmiddle.color = (0.0, 0.0, 0.0, 1.0)
ob_chairmiddle.lineart.crease_threshold = 0.0
ob_circle_003.location = (1.141, 0.8581, 0.5443)
ob_circle_003.rotation_euler = (0.0, -0.0, 0.1469)
ob_circle_003.lock_rotations_4d = False
ob_circle_003.empty_display_type = 'ARROWS'
ob_circle_003.color = (0.0, 0.0, 0.0, 1.0)
ob_circle_003.lineart.crease_threshold = 0.0
_m = ob_circle_003.modifiers.new('Auto Smooth', 'NODES')
_m.node_group = ng_auto_smooth
_gi = [s.identifier for s in ng_auto_smooth.interface.items_tree if s.item_type == 'SOCKET' and s.in_out == 'INPUT']
_m[_gi[1]] = 0.5236  # Angle
ob_circle_002.location = (1.22, 0.4168, 0.5443)
ob_circle_002.rotation_euler = (0.0, -0.0, 0.1469)
ob_circle_002.lock_rotations_4d = False
ob_circle_002.empty_display_type = 'ARROWS'
ob_circle_002.color = (0.0, 0.0, 0.0, 1.0)
ob_circle_002.lineart.crease_threshold = 0.0
_m = ob_circle_002.modifiers.new('Auto Smooth', 'NODES')
_m.node_group = ng_auto_smooth
_gi = [s.identifier for s in ng_auto_smooth.interface.items_tree if s.item_type == 'SOCKET' and s.in_out == 'INPUT']
_m[_gi[1]] = 0.5236  # Angle
ob_circle_001.location = (0.7747, 0.3406, 0.5443)
ob_circle_001.rotation_euler = (0.0, -0.0, 0.1469)
ob_circle_001.lock_rotations_4d = False
ob_circle_001.empty_display_type = 'ARROWS'
ob_circle_001.color = (0.0, 0.0, 0.0, 1.0)
ob_circle_001.lineart.crease_threshold = 0.0
_m = ob_circle_001.modifiers.new('Auto Smooth', 'NODES')
_m.node_group = ng_auto_smooth
_gi = [s.identifier for s in ng_auto_smooth.interface.items_tree if s.item_type == 'SOCKET' and s.in_out == 'INPUT']
_m[_gi[1]] = 0.5236  # Angle
ob_circle.location = (0.7066, 0.8008, 0.5443)
ob_circle.rotation_euler = (0.0, -0.0, 0.1469)
ob_circle.lock_rotations_4d = False
ob_circle.empty_display_type = 'ARROWS'
ob_circle.color = (0.0, 0.0, 0.0, 1.0)
ob_circle.lineart.crease_threshold = 0.0
_m = ob_circle.modifiers.new('Auto Smooth', 'NODES')
_m.node_group = ng_auto_smooth
_gi = [s.identifier for s in ng_auto_smooth.interface.items_tree if s.item_type == 'SOCKET' and s.in_out == 'INPUT']
_m[_gi[1]] = 0.5236  # Angle
ob_tabletop.location = (0.9623, 0.6015, 0.5443)
ob_tabletop.rotation_euler = (0.0, -0.0, 0.1469)
ob_tabletop.lock_rotations_4d = False
ob_tabletop.empty_display_type = 'ARROWS'
ob_tabletop.color = (0.0, 0.0, 0.0, 1.0)
ob_tabletop.lineart.crease_threshold = 0.0
ob_cube.location = (0.0, 0.0, 1.0)
ob_cube.lock_rotations_4d = False
ob_cube.empty_display_type = 'ARROWS'
ob_cube.color = (0.0, 0.0, 0.0, 1.0)
ob_cube.lineart.crease_threshold = 0.0

# ---- collection membership
col_collection_1.objects.link(ob_cube_001)
col_collection_1.objects.link(ob_tabletop_001)
col_collection_1.objects.link(ob_circle_013)
col_collection_1.objects.link(ob_circle_012)
col_collection_1.objects.link(ob_circle_011)
col_collection_1.objects.link(ob_circle_010)
col_collection_1.objects.link(ob_chairmiddle_001)
col_collection_1.objects.link(ob_chairtop_001)
col_collection_1.objects.link(ob_circle_009)
col_collection_1.objects.link(ob_circle_008)
col_collection_1.objects.link(ob_circle_007)
col_collection_1.objects.link(ob_woodleg1_001)
col_collection_1.objects.link(ob_tube_021)
col_collection_1.objects.link(ob_tube_020)
col_collection_1.objects.link(ob_tube_019)
col_collection_1.objects.link(ob_tube_018)
col_collection_1.objects.link(ob_tube_017)
col_collection_1.objects.link(ob_tube_016)
col_collection_1.objects.link(ob_tube_015)
col_collection_1.objects.link(ob_tube_014)
col_collection_1.objects.link(ob_tube_013)
col_collection_1.objects.link(ob_tube_012)
col_collection_1.objects.link(ob_tube_011)
col_collection_1.objects.link(ob_tube_010)
col_collection_1.objects.link(ob_tube_009)
col_collection_1.objects.link(ob_tube_008)
col_collection_1.objects.link(ob_tube_007)
col_collection_1.objects.link(ob_tube_006)
col_collection_1.objects.link(ob_tube_005)
col_collection_1.objects.link(ob_tube_001)
col_collection_1.objects.link(ob_tube_004)
col_collection_1.objects.link(ob_tube)
col_collection_1.objects.link(ob_tube_003)
col_collection_1.objects.link(ob_tube_002)
col_collection_1.objects.link(ob_woodleg1)
col_collection_1.objects.link(ob_circle_006)
col_collection_1.objects.link(ob_circle_005)
col_collection_1.objects.link(ob_circle_004)
col_collection_1.objects.link(ob_chairtop)
col_collection_1.objects.link(ob_chairmiddle)
col_collection_1.objects.link(ob_circle_003)
col_collection_1.objects.link(ob_circle_002)
col_collection_1.objects.link(ob_circle_001)
col_collection_1.objects.link(ob_circle)
col_collection_1.objects.link(ob_tabletop)
col_collection_1.objects.link(ob_cube)

# ---- scene / render settings (as saved in the file)
scene.frame_start = 1; scene.frame_end = 250; scene.frame_set(1)
scene.render.engine = 'BLENDER_EEVEE_NEXT'
scene.render.image_settings.color_mode = 'RGB'
scene.render.image_settings.compression = 90
scene.render.resolution_x = 1024
scene.render.resolution_y = 768
scene.render.resolution_percentage = 25
scene.render.pixel_aspect_x = 100.0
scene.render.pixel_aspect_y = 100.0
scene.render.fps = 25
scene.render.dither_intensity = 0.0
scene.render.use_compositing = False
scene.render.use_sequencer = False
scene.render.bake_margin = 2
scene.render.bake_bias = 0.0
scene.render.use_stamp_time = False
scene.render.use_stamp_date = False
scene.render.use_stamp_frame = False
scene.render.use_stamp_camera = False
scene.render.use_stamp_scene = False
scene.render.use_stamp_filename = False
scene.render.use_stamp_render_time = False
scene.render.stamp_font_size = 0
scene.cycles.use_denoising = False
scene.cycles.samples = 10
scene.cycles.sampling_pattern = 'TABULATED_SOBOL'
scene.cycles.light_sampling_threshold = 0.0
scene.cycles.use_adaptive_sampling = False
scene.cycles.use_light_tree = False
scene.cycles.blur_glossy = 0.0
scene.cycles.volume_bounces = 1
scene.cycles.pixel_filter_type = 'GAUSSIAN'
scene.cycles.sample_clamp_indirect = 0.0
scene.view_settings.view_transform = 'Raw'
bpy.context.view_layer.update()

# ---- added for rendering (the .blend has no active camera): camera
cam_auto = bpy.data.cameras.new('AutoCamera')
cam_auto.lens = 50.0
cam_auto.sensor_width = 36.0
cam_auto.clip_end = 1000.0
ob_auto_camera = bpy.data.objects.new('AutoCamera', cam_auto)
scene.collection.objects.link(ob_auto_camera)
ob_auto_camera.location = (4.6533, -7.61778, 6.07246)
ob_auto_camera.rotation_euler = (1.09748, -7.21219e-08, 0.694738)
scene.camera = ob_auto_camera
bpy.context.view_layer.update()
